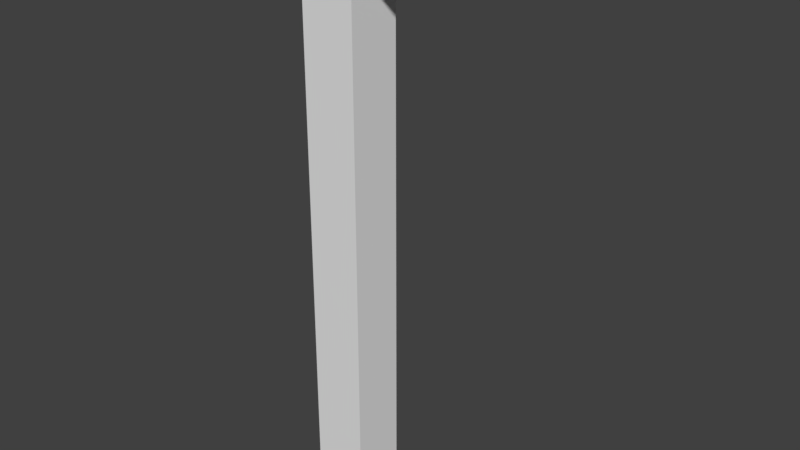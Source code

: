 # Source: pendulumBase.blend  (saved by Blender 2.78.0; exported with 4.5.12 LTS)
import bpy
from mathutils import Matrix  # noqa: F401  (used for matrix-valued properties, if any)

bpy.ops.wm.read_factory_settings(use_empty=True)
scene = bpy.context.scene
scene.name = 'Scene'

# ---- collections
col_collection_1 = bpy.data.collections.new('Collection 1'); scene.collection.children.link(col_collection_1)

# ---- materials (node trees are filled in below, after node groups)
mat_pendulumbase = bpy.data.materials.new('pendulumBase')
mat_pendulumbase.alpha_threshold = 0.0
mat_pendulumbase.use_transparent_shadow = False
mat_pendulumbase.roughness = 0.5

# ---- material node trees

# ---- world
world_world = bpy.data.worlds.new('World'); scene.world = world_world
world_world.color = (0.05088, 0.05088, 0.05088)
world_world.use_sun_shadow = False
world_world.sun_shadow_jitter_overblur = 0.0
world_world.cycles.sampling_method = 'MANUAL'

# ---- meshes
me_cube_003 = bpy.data.meshes.new('Cube.003')
me_cube_003.from_pydata([(20.0, -1.0, -2.4), (9.537e-07, -1.0, -2.4), (20.0, 1.0, -2.4), (9.537e-07, 1.0, -2.4), (20.0, -1.0, -1.6), (9.537e-07, -1.0, -1.6), (20.0, 1.0, -1.6), (9.537e-07, 1.0, -1.6), (-1.0, -1.0, -2.0), (-1.0, -1.0, -1.192e-07), (-1.0, 1.0, -2.0), (-1.0, 1.0, -1.192e-07), (1.0, -1.0, -2.0), (1.0, -1.0, -1.192e-07), (1.0, 1.0, -2.0), (1.0, 1.0, -1.192e-07)], [], [(0, 1, 3, 2), (2, 3, 7, 6), (6, 7, 5, 4), (4, 5, 1, 0), (2, 6, 4, 0), (7, 3, 1, 5), (8, 9, 11, 10), (10, 11, 15, 14), (14, 15, 13, 12), (12, 13, 9, 8), (10, 14, 12, 8), (15, 11, 9, 13)])
me_cube_003.materials.append(mat_pendulumbase)
me_cube_003.use_remesh_preserve_volume = False
me_cube_003.use_remesh_preserve_attributes = False
me_cube_003.use_mirror_vertex_groups = False
me_cube_003.update()

# ---- objects
ob_pendulum_base = bpy.data.objects.new('Pendulum Base', me_cube_003)

# ---- transforms, parenting, visibility, modifiers, constraints
ob_pendulum_base.location = (0.0, 0.0, 1.0)
ob_pendulum_base.rotation_euler = (-0.0, 1.571, 0.0)
ob_pendulum_base.scale = (0.05, 0.05, 0.125)
ob_pendulum_base.lineart.crease_threshold = 0.0

# ---- collection membership
col_collection_1.objects.link(ob_pendulum_base)

# ---- scene / render settings (as saved in the file)
scene.frame_start = 1; scene.frame_end = 250; scene.frame_set(1)
scene.render.engine = 'BLENDER_EEVEE_NEXT'
scene.render.resolution_percentage = 50
scene.render.dither_intensity = 0.0
scene.cycles.use_denoising = False
scene.cycles.samples = 128
scene.cycles.sampling_pattern = 'TABULATED_SOBOL'
scene.cycles.light_sampling_threshold = 0.0
scene.cycles.use_adaptive_sampling = False
scene.cycles.use_light_tree = False
scene.cycles.blur_glossy = 0.0
scene.cycles.sample_clamp_indirect = 0.0
scene.view_settings.view_transform = 'Standard'
bpy.context.view_layer.update()

# ---- added for rendering (the .blend has no active camera and no usable light): camera, sun
cam_auto = bpy.data.cameras.new('AutoCamera')
cam_auto.lens = 50.0
cam_auto.sensor_width = 36.0
cam_auto.clip_end = 1000.0
ob_auto_camera = bpy.data.objects.new('AutoCamera', cam_auto)
scene.collection.objects.link(ob_auto_camera)
ob_auto_camera.location = (0.864588, -1.21751, 1.33667)
ob_auto_camera.rotation_euler = (1.09748, -7.21219e-08, 0.694738)
scene.camera = ob_auto_camera
light_auto_sun = bpy.data.lights.new('AutoSun', 'SUN')
light_auto_sun.energy = 3.0
light_auto_sun.angle = 0.0523599
ob_auto_sun = bpy.data.objects.new('AutoSun', light_auto_sun)
scene.collection.objects.link(ob_auto_sun)
ob_auto_sun.rotation_euler = (0.872665, 0.174533, 0.523599)
bpy.context.view_layer.update()
